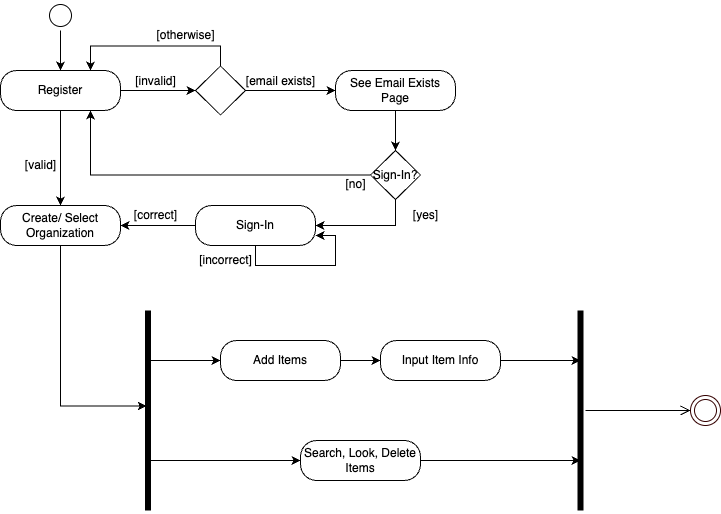

The diagram above was exported from draw.io. Its source (the exported page's mxGraphModel, read from the mxfile embedded in the PNG):
<mxGraphModel dx="621" dy="648" grid="1" gridSize="10" guides="1" tooltips="1" connect="1" arrows="1" fold="1" page="1" pageScale="1" pageWidth="850" pageHeight="1100" math="0" shadow="0">
  <root>
    <mxCell id="0" />
    <mxCell id="1" parent="0" />
    <mxCell id="bwhfFefKnKyqRBpsFZdT-158" style="edgeStyle=orthogonalEdgeStyle;rounded=0;orthogonalLoop=1;jettySize=auto;html=1;exitX=0.5;exitY=1;exitDx=0;exitDy=0;entryX=0.5;entryY=0;entryDx=0;entryDy=0;" parent="1" source="bwhfFefKnKyqRBpsFZdT-2" target="bwhfFefKnKyqRBpsFZdT-87" edge="1">
      <mxGeometry relative="1" as="geometry" />
    </mxCell>
    <mxCell id="bwhfFefKnKyqRBpsFZdT-2" value="" style="ellipse;html=1;shape=startState;" parent="1" vertex="1">
      <mxGeometry x="65" y="90" width="30" height="30" as="geometry" />
    </mxCell>
    <mxCell id="bwhfFefKnKyqRBpsFZdT-9" value="[valid]" style="text;html=1;align=center;verticalAlign=middle;resizable=0;points=[];autosize=1;strokeColor=none;fillColor=none;" parent="1" vertex="1">
      <mxGeometry x="35" y="240" width="50" height="30" as="geometry" />
    </mxCell>
    <mxCell id="bwhfFefKnKyqRBpsFZdT-10" value="[invalid]" style="text;html=1;align=center;verticalAlign=middle;resizable=0;points=[];autosize=1;strokeColor=none;fillColor=none;" parent="1" vertex="1">
      <mxGeometry x="145" y="155.5" width="60" height="30" as="geometry" />
    </mxCell>
    <mxCell id="bwhfFefKnKyqRBpsFZdT-19" value="" style="rhombus;whiteSpace=wrap;html=1;" parent="1" vertex="1">
      <mxGeometry x="225" y="168.75" width="30" height="32.5" as="geometry" />
    </mxCell>
    <mxCell id="bwhfFefKnKyqRBpsFZdT-24" value="[otherwise]" style="text;html=1;align=center;verticalAlign=middle;resizable=0;points=[];autosize=1;strokeColor=none;fillColor=none;" parent="1" vertex="1">
      <mxGeometry x="165" y="110" width="80" height="30" as="geometry" />
    </mxCell>
    <mxCell id="bwhfFefKnKyqRBpsFZdT-34" value="[correct]" style="text;html=1;align=center;verticalAlign=middle;resizable=0;points=[];autosize=1;strokeColor=none;fillColor=none;" parent="1" vertex="1">
      <mxGeometry x="140" y="290" width="70" height="30" as="geometry" />
    </mxCell>
    <mxCell id="bwhfFefKnKyqRBpsFZdT-35" value="[incorrect]" style="text;html=1;align=center;verticalAlign=middle;resizable=0;points=[];autosize=1;strokeColor=none;fillColor=none;" parent="1" vertex="1">
      <mxGeometry x="205" y="335" width="80" height="30" as="geometry" />
    </mxCell>
    <mxCell id="bwhfFefKnKyqRBpsFZdT-114" style="edgeStyle=orthogonalEdgeStyle;rounded=0;orthogonalLoop=1;jettySize=auto;html=1;exitX=0.5;exitY=1;exitDx=0;exitDy=0;entryX=0.5;entryY=0;entryDx=0;entryDy=0;" parent="1" source="bwhfFefKnKyqRBpsFZdT-87" target="bwhfFefKnKyqRBpsFZdT-110" edge="1">
      <mxGeometry relative="1" as="geometry" />
    </mxCell>
    <mxCell id="bwhfFefKnKyqRBpsFZdT-116" style="edgeStyle=orthogonalEdgeStyle;rounded=0;orthogonalLoop=1;jettySize=auto;html=1;exitX=1;exitY=0.5;exitDx=0;exitDy=0;entryX=0;entryY=0.5;entryDx=0;entryDy=0;" parent="1" source="bwhfFefKnKyqRBpsFZdT-87" target="bwhfFefKnKyqRBpsFZdT-89" edge="1">
      <mxGeometry relative="1" as="geometry" />
    </mxCell>
    <mxCell id="bwhfFefKnKyqRBpsFZdT-87" value="Register" style="rounded=1;whiteSpace=wrap;html=1;arcSize=40;" parent="1" vertex="1">
      <mxGeometry x="20" y="160" width="120" height="40" as="geometry" />
    </mxCell>
    <mxCell id="bwhfFefKnKyqRBpsFZdT-94" style="edgeStyle=orthogonalEdgeStyle;rounded=0;orthogonalLoop=1;jettySize=auto;html=1;exitX=0.5;exitY=0;exitDx=0;exitDy=0;entryX=0.75;entryY=0;entryDx=0;entryDy=0;" parent="1" source="bwhfFefKnKyqRBpsFZdT-89" target="bwhfFefKnKyqRBpsFZdT-87" edge="1">
      <mxGeometry relative="1" as="geometry" />
    </mxCell>
    <mxCell id="bwhfFefKnKyqRBpsFZdT-99" style="edgeStyle=orthogonalEdgeStyle;rounded=0;orthogonalLoop=1;jettySize=auto;html=1;exitX=1;exitY=0.5;exitDx=0;exitDy=0;entryX=0;entryY=0.5;entryDx=0;entryDy=0;" parent="1" source="bwhfFefKnKyqRBpsFZdT-89" target="bwhfFefKnKyqRBpsFZdT-95" edge="1">
      <mxGeometry relative="1" as="geometry" />
    </mxCell>
    <mxCell id="bwhfFefKnKyqRBpsFZdT-89" value="" style="rhombus;whiteSpace=wrap;html=1;" parent="1" vertex="1">
      <mxGeometry x="215" y="155.5" width="50" height="49" as="geometry" />
    </mxCell>
    <mxCell id="bwhfFefKnKyqRBpsFZdT-125" style="edgeStyle=orthogonalEdgeStyle;rounded=0;orthogonalLoop=1;jettySize=auto;html=1;exitX=0.5;exitY=1;exitDx=0;exitDy=0;entryX=0.5;entryY=0;entryDx=0;entryDy=0;" parent="1" source="bwhfFefKnKyqRBpsFZdT-95" target="bwhfFefKnKyqRBpsFZdT-124" edge="1">
      <mxGeometry relative="1" as="geometry" />
    </mxCell>
    <mxCell id="bwhfFefKnKyqRBpsFZdT-95" value="See Email Exists Page" style="rounded=1;whiteSpace=wrap;html=1;arcSize=40;" parent="1" vertex="1">
      <mxGeometry x="355" y="160" width="120" height="40" as="geometry" />
    </mxCell>
    <mxCell id="bwhfFefKnKyqRBpsFZdT-103" value="[email exists]" style="text;html=1;align=center;verticalAlign=middle;resizable=0;points=[];autosize=1;strokeColor=none;fillColor=none;" parent="1" vertex="1">
      <mxGeometry x="255" y="155.5" width="90" height="30" as="geometry" />
    </mxCell>
    <mxCell id="bwhfFefKnKyqRBpsFZdT-115" style="edgeStyle=orthogonalEdgeStyle;rounded=0;orthogonalLoop=1;jettySize=auto;html=1;exitX=0;exitY=0.5;exitDx=0;exitDy=0;entryX=1;entryY=0.5;entryDx=0;entryDy=0;" parent="1" source="bwhfFefKnKyqRBpsFZdT-106" target="bwhfFefKnKyqRBpsFZdT-110" edge="1">
      <mxGeometry relative="1" as="geometry" />
    </mxCell>
    <mxCell id="bwhfFefKnKyqRBpsFZdT-106" value="Sign-In" style="rounded=1;whiteSpace=wrap;html=1;arcSize=40;" parent="1" vertex="1">
      <mxGeometry x="215" y="295" width="120" height="40" as="geometry" />
    </mxCell>
    <mxCell id="bwhfFefKnKyqRBpsFZdT-109" style="edgeStyle=orthogonalEdgeStyle;rounded=0;orthogonalLoop=1;jettySize=auto;html=1;exitX=0.5;exitY=1;exitDx=0;exitDy=0;entryX=1;entryY=0.75;entryDx=0;entryDy=0;" parent="1" source="bwhfFefKnKyqRBpsFZdT-106" target="bwhfFefKnKyqRBpsFZdT-106" edge="1">
      <mxGeometry relative="1" as="geometry" />
    </mxCell>
    <mxCell id="bwhfFefKnKyqRBpsFZdT-110" value="Create/ Select Organization" style="rounded=1;whiteSpace=wrap;html=1;arcSize=40;" parent="1" vertex="1">
      <mxGeometry x="20" y="295" width="120" height="40" as="geometry" />
    </mxCell>
    <mxCell id="bwhfFefKnKyqRBpsFZdT-126" style="edgeStyle=orthogonalEdgeStyle;rounded=0;orthogonalLoop=1;jettySize=auto;html=1;exitX=0.5;exitY=1;exitDx=0;exitDy=0;entryX=1;entryY=0.5;entryDx=0;entryDy=0;" parent="1" source="bwhfFefKnKyqRBpsFZdT-124" target="bwhfFefKnKyqRBpsFZdT-106" edge="1">
      <mxGeometry relative="1" as="geometry" />
    </mxCell>
    <mxCell id="bwhfFefKnKyqRBpsFZdT-127" style="edgeStyle=orthogonalEdgeStyle;rounded=0;orthogonalLoop=1;jettySize=auto;html=1;exitX=0;exitY=0.5;exitDx=0;exitDy=0;entryX=0.75;entryY=1;entryDx=0;entryDy=0;" parent="1" source="bwhfFefKnKyqRBpsFZdT-124" target="bwhfFefKnKyqRBpsFZdT-87" edge="1">
      <mxGeometry relative="1" as="geometry" />
    </mxCell>
    <mxCell id="bwhfFefKnKyqRBpsFZdT-124" value="Sign-In?" style="rhombus;whiteSpace=wrap;html=1;" parent="1" vertex="1">
      <mxGeometry x="390" y="240" width="50" height="49" as="geometry" />
    </mxCell>
    <mxCell id="bwhfFefKnKyqRBpsFZdT-128" value="[yes]" style="text;html=1;align=center;verticalAlign=middle;resizable=0;points=[];autosize=1;strokeColor=none;fillColor=none;" parent="1" vertex="1">
      <mxGeometry x="420" y="290" width="50" height="30" as="geometry" />
    </mxCell>
    <mxCell id="bwhfFefKnKyqRBpsFZdT-129" value="[no]" style="text;html=1;align=center;verticalAlign=middle;resizable=0;points=[];autosize=1;strokeColor=none;fillColor=none;" parent="1" vertex="1">
      <mxGeometry x="355" y="259" width="40" height="30" as="geometry" />
    </mxCell>
    <mxCell id="bwhfFefKnKyqRBpsFZdT-144" style="edgeStyle=orthogonalEdgeStyle;rounded=0;orthogonalLoop=1;jettySize=auto;html=1;exitX=0.25;exitY=0.5;exitDx=0;exitDy=0;exitPerimeter=0;entryX=0;entryY=0.5;entryDx=0;entryDy=0;" parent="1" source="bwhfFefKnKyqRBpsFZdT-130" target="bwhfFefKnKyqRBpsFZdT-138" edge="1">
      <mxGeometry relative="1" as="geometry" />
    </mxCell>
    <mxCell id="bwhfFefKnKyqRBpsFZdT-145" style="edgeStyle=orthogonalEdgeStyle;rounded=0;orthogonalLoop=1;jettySize=auto;html=1;exitX=0.75;exitY=0.5;exitDx=0;exitDy=0;exitPerimeter=0;entryX=0;entryY=0.5;entryDx=0;entryDy=0;" parent="1" source="bwhfFefKnKyqRBpsFZdT-130" target="bwhfFefKnKyqRBpsFZdT-142" edge="1">
      <mxGeometry relative="1" as="geometry" />
    </mxCell>
    <mxCell id="bwhfFefKnKyqRBpsFZdT-130" value="" style="shape=line;html=1;strokeWidth=6;rotation=0;direction=south;" parent="1" vertex="1">
      <mxGeometry x="165" y="400" width="5" height="200" as="geometry" />
    </mxCell>
    <mxCell id="bwhfFefKnKyqRBpsFZdT-135" style="edgeStyle=orthogonalEdgeStyle;rounded=0;orthogonalLoop=1;jettySize=auto;html=1;exitX=0.5;exitY=1;exitDx=0;exitDy=0;entryX=0.477;entryY=0.775;entryDx=0;entryDy=0;entryPerimeter=0;" parent="1" source="bwhfFefKnKyqRBpsFZdT-110" target="bwhfFefKnKyqRBpsFZdT-130" edge="1">
      <mxGeometry relative="1" as="geometry">
        <Array as="points">
          <mxPoint x="80" y="495" />
        </Array>
      </mxGeometry>
    </mxCell>
    <mxCell id="bwhfFefKnKyqRBpsFZdT-148" value="" style="edgeStyle=orthogonalEdgeStyle;rounded=0;orthogonalLoop=1;jettySize=auto;html=1;" parent="1" source="bwhfFefKnKyqRBpsFZdT-138" target="bwhfFefKnKyqRBpsFZdT-146" edge="1">
      <mxGeometry relative="1" as="geometry" />
    </mxCell>
    <mxCell id="bwhfFefKnKyqRBpsFZdT-138" value="Add Items" style="rounded=1;whiteSpace=wrap;html=1;arcSize=40;" parent="1" vertex="1">
      <mxGeometry x="240" y="430" width="120" height="40" as="geometry" />
    </mxCell>
    <mxCell id="bwhfFefKnKyqRBpsFZdT-142" value="Search, Look, Delete Items" style="rounded=1;whiteSpace=wrap;html=1;arcSize=40;" parent="1" vertex="1">
      <mxGeometry x="320" y="530" width="120" height="40" as="geometry" />
    </mxCell>
    <mxCell id="bwhfFefKnKyqRBpsFZdT-146" value="Input Item Info" style="rounded=1;whiteSpace=wrap;html=1;arcSize=40;" parent="1" vertex="1">
      <mxGeometry x="400" y="430" width="120" height="40" as="geometry" />
    </mxCell>
    <mxCell id="bwhfFefKnKyqRBpsFZdT-153" value="" style="ellipse;html=1;shape=endState;fillColor=none;strokeColor=#330000;" parent="1" vertex="1">
      <mxGeometry x="710" y="485" width="30" height="30" as="geometry" />
    </mxCell>
    <mxCell id="bwhfFefKnKyqRBpsFZdT-154" value="" style="shape=line;html=1;strokeWidth=6;rotation=-90;" parent="1" vertex="1">
      <mxGeometry x="500" y="495" width="200" height="10" as="geometry" />
    </mxCell>
    <mxCell id="bwhfFefKnKyqRBpsFZdT-155" value="" style="edgeStyle=orthogonalEdgeStyle;html=1;verticalAlign=bottom;endArrow=open;endSize=8;rounded=0;entryX=0;entryY=0.5;entryDx=0;entryDy=0;" parent="1" source="bwhfFefKnKyqRBpsFZdT-154" target="bwhfFefKnKyqRBpsFZdT-153" edge="1">
      <mxGeometry relative="1" as="geometry">
        <mxPoint x="820" y="460" as="targetPoint" />
      </mxGeometry>
    </mxCell>
    <mxCell id="bwhfFefKnKyqRBpsFZdT-156" style="edgeStyle=orthogonalEdgeStyle;rounded=0;orthogonalLoop=1;jettySize=auto;html=1;exitX=1;exitY=0.5;exitDx=0;exitDy=0;entryX=0.75;entryY=0.5;entryDx=0;entryDy=0;entryPerimeter=0;" parent="1" source="bwhfFefKnKyqRBpsFZdT-146" target="bwhfFefKnKyqRBpsFZdT-154" edge="1">
      <mxGeometry relative="1" as="geometry" />
    </mxCell>
    <mxCell id="bwhfFefKnKyqRBpsFZdT-157" style="edgeStyle=orthogonalEdgeStyle;rounded=0;orthogonalLoop=1;jettySize=auto;html=1;exitX=1;exitY=0.5;exitDx=0;exitDy=0;entryX=0.25;entryY=0.5;entryDx=0;entryDy=0;entryPerimeter=0;" parent="1" source="bwhfFefKnKyqRBpsFZdT-142" target="bwhfFefKnKyqRBpsFZdT-154" edge="1">
      <mxGeometry relative="1" as="geometry" />
    </mxCell>
  </root>
</mxGraphModel>